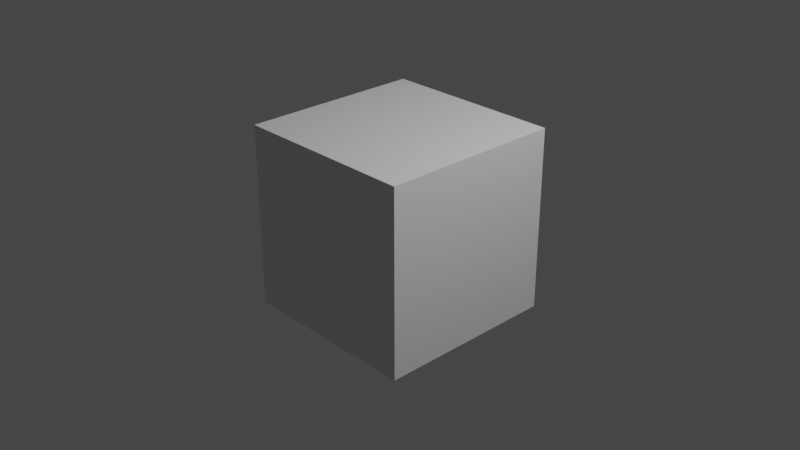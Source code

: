 # Source: shapekey.blend  (saved by Blender 2.82.7; exported with 4.5.12 LTS)
import bpy
from mathutils import Matrix  # noqa: F401  (used for matrix-valued properties, if any)

bpy.ops.wm.read_factory_settings(use_empty=True)
scene = bpy.context.scene
scene.name = 'Scene'

# ---- collections
col_collection = bpy.data.collections.new('Collection'); scene.collection.children.link(col_collection)

# ---- materials (node trees are filled in below, after node groups)
mat_material = bpy.data.materials.new('Material')
mat_material.alpha_threshold = 0.0
mat_material.use_transparent_shadow = False
mat_material.line_color = (0.0, 0.0, 0.0, 1.0)

# ---- material node trees
mat_material.use_nodes = True; mat_material.node_tree.nodes.clear()
_N = mat_material.node_tree.nodes; _L = mat_material.node_tree.links
n0 = _N.new('ShaderNodeOutputMaterial'); n0.name = 'Material Output'; n0.location = (300, 300)
n1 = _N.new('ShaderNodeBsdfPrincipled'); n1.name = 'Principled BSDF'; n1.location = (10, 300)
n1.distribution = 'GGX'
n1.subsurface_method = 'BURLEY'
n1.inputs[2].default_value = 0.4
n1.inputs[3].default_value = 1.45
n1.inputs[27].default_value = (0.0, 0.0, 0.0, 1.0)
n1.inputs[28].default_value = 1.0
_L.new(n1.outputs[0], n0.inputs[0])
n0.is_active_output = True

# ---- world
world_world = bpy.data.worlds.new('World'); scene.world = world_world
world_world.use_nodes = True; world_world.node_tree.nodes.clear()
_N = world_world.node_tree.nodes; _L = world_world.node_tree.links
n0 = _N.new('ShaderNodeOutputWorld'); n0.name = 'World Output'; n0.location = (300, 300)
n1 = _N.new('ShaderNodeBackground'); n1.name = 'Background'; n1.location = (10, 300)
n1.inputs[0].default_value = (0.05088, 0.05088, 0.05088, 1.0)
_L.new(n1.outputs[0], n0.inputs[0])
n0.is_active_output = True
world_world.color = (0.05088, 0.05088, 0.05088)
world_world.use_sun_shadow = False
world_world.sun_shadow_jitter_overblur = 0.0

# ---- cameras
cam_camera = bpy.data.cameras.new('Camera')
cam_camera.clip_end = 100.0
cam_camera.ortho_scale = 7.314

# ---- lights
light_light = bpy.data.lights.new('Light', 'POINT')
light_light.transmission_factor = 0.0
light_light.energy = 1000.0
light_light.shadow_soft_size = 0.1
light_light.shadow_maximum_resolution = 0.006
light_light.use_absolute_resolution = True

# ---- meshes
me_cube = bpy.data.meshes.new('Cube')
me_cube.from_pydata([(1.0, 1.0, 1.0), (1.0, 1.0, -1.0), (1.0, -1.0, 1.0), (1.0, -1.0, -1.0), (-1.0, 1.0, 1.0), (-1.0, 1.0, -1.0), (-1.0, -1.0, 1.0), (-1.0, -1.0, -1.0)], [], [(0, 4, 6, 2), (3, 2, 6, 7), (7, 6, 4, 5), (5, 1, 3, 7), (1, 0, 2, 3), (5, 4, 0, 1)])
_uv = me_cube.uv_layers.new(name='UVMap')
_uv.uv.foreach_set('vector', [0.625, 0.5, 0.875, 0.5, 0.875, 0.75, 0.625, 0.75, 0.375, 0.75, 0.625, 0.75, 0.625, 1.0, 0.375, 1.0, 0.375, 0.0, 0.625, 0.0, 0.625, 0.25, 0.375, 0.25, 0.125, 0.5, 0.375, 0.5, 0.375, 0.75, 0.125, 0.75, 0.375, 0.5, 0.625, 0.5, 0.625, 0.75, 0.375, 0.75, 0.375, 0.25, 0.625, 0.25, 0.625, 0.5, 0.375, 0.5])
me_cube.materials.append(mat_material)
me_cube.use_remesh_preserve_volume = False
me_cube.use_remesh_preserve_attributes = False
me_cube.use_mirror_vertex_groups = False
me_cube.update()
arm_armature = bpy.data.armatures.new('Armature')  # bones are not reproduced

# ---- objects
ob_cube = bpy.data.objects.new('Cube', me_cube)
ob_light = bpy.data.objects.new('Light', light_light)
ob_camera = bpy.data.objects.new('Camera', cam_camera)
ob_armature = bpy.data.objects.new('Armature', arm_armature)

# ---- transforms, parenting, visibility, modifiers, constraints
ob_cube.location = (0.0, 0.0, 0.0)
ob_cube.lock_rotations_4d = False
ob_cube.lock_scale = (False, True, False)
ob_cube.empty_display_type = 'ARROWS'
ob_cube.lineart.crease_threshold = 0.0
ob_light.location = (4.076, 1.005, 5.904)
ob_light.rotation_euler = (0.6503, 0.05522, 1.866)
ob_light.lock_rotations_4d = False
ob_light.empty_display_type = 'ARROWS'
ob_light.color = (0.0, 0.0, 0.0, 0.0)
ob_light.lineart.crease_threshold = 0.0
ob_camera.location = (7.359, -6.926, 4.958)
ob_camera.rotation_euler = (1.109, 0.0, 0.8149)
ob_camera.lock_rotations_4d = False
ob_camera.empty_display_type = 'ARROWS'
ob_camera.color = (0.0, 0.0, 0.0, 0.0)
ob_camera.display_type = 'WIRE'
ob_camera.lineart.crease_threshold = 0.0
ob_armature.location = (0.0, 0.0, 0.0)
ob_armature.rotation_euler = (-0.3198, -0.0, 0.0)
ob_armature.scale = (3.965, 3.965, 3.965)
ob_armature.lock_location = (True, True, True)
ob_armature.lock_rotation = (False, True, True)
ob_armature.lock_scale = (True, True, True)
ob_armature.lineart.crease_threshold = 0.0
_c = ob_armature.constraints.new('LIMIT_ROTATION'); _c.name = 'Limit Rotation'
_c.use_limit_x = True
_c.max_x = 3.142
_c.use_legacy_behavior = True

# ---- collection membership
col_collection.objects.link(ob_cube)
col_collection.objects.link(ob_light)
col_collection.objects.link(ob_camera)
col_collection.objects.link(ob_armature)

# ---- scene / render settings (as saved in the file)
scene.camera = ob_camera
scene.frame_start = 1; scene.frame_end = 250; scene.frame_set(0)
scene.render.engine = 'BLENDER_EEVEE_NEXT'
scene.cycles.use_denoising = False
scene.cycles.samples = 128
scene.cycles.sampling_pattern = 'TABULATED_SOBOL'
scene.cycles.use_adaptive_sampling = False
scene.cycles.use_light_tree = False
scene.view_settings.view_transform = 'Filmic'
bpy.context.view_layer.update()
